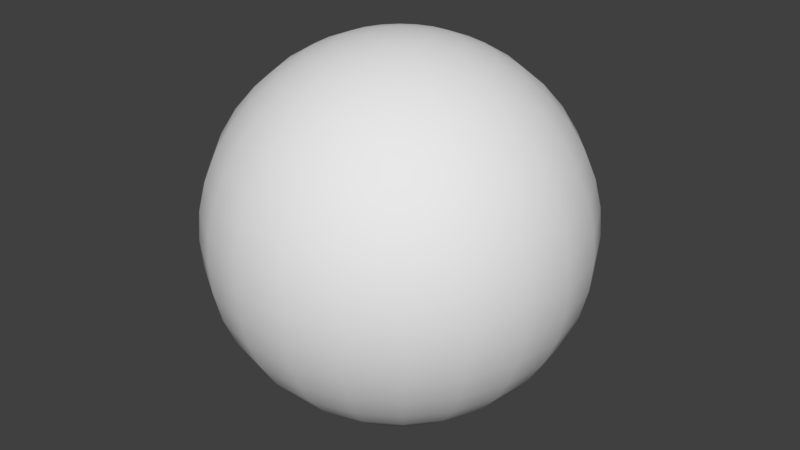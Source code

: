 # Source: reverse_shpere.blend  (saved by Blender 2.77.0; exported with 4.5.12 LTS)
import bpy
from mathutils import Matrix  # noqa: F401  (used for matrix-valued properties, if any)

bpy.ops.wm.read_factory_settings(use_empty=True)
scene = bpy.context.scene
scene.name = 'Scene'

# ---- collections
col_collection_5 = bpy.data.collections.new('Collection 5'); scene.collection.children.link(col_collection_5)

# ---- world
world_world = bpy.data.worlds.new('World'); scene.world = world_world
world_world.color = (0.05088, 0.05088, 0.05088)
world_world.use_sun_shadow = False
world_world.sun_shadow_jitter_overblur = 0.0
world_world.cycles.sampling_method = 'MANUAL'

# ---- meshes
me_sphere_001 = bpy.data.meshes.new('Sphere.001')
me_sphere_001.from_pydata([(-0.891, 0.0, 0.454), (-0.9877, 0.0, 0.1564), (-1.0, 0.0, -1.629e-07), (-0.9877, 0.0, -0.1564), (-0.891, 0.0, -0.454), (-0.1501, 0.04407, 0.9877), (-0.2965, 0.08706, 0.9511), (-0.4356, 0.1279, 0.891), (-0.564, 0.1656, 0.809), (-0.6785, 0.1992, 0.7071), (-0.7762, 0.2279, 0.5878), (-0.8549, 0.251, 0.454), (-0.9125, 0.2679, 0.309), (-0.9477, 0.2783, 0.1564), (-0.9595, 0.2817, -1.629e-07), (-0.9477, 0.2783, -0.1564), (-0.9125, 0.2679, -0.309), (-0.8549, 0.251, -0.454), (-0.7762, 0.2279, -0.5878), (-0.6785, 0.1992, -0.7071), (-0.564, 0.1656, -0.809), (-0.4356, 0.1279, -0.891), (-0.2965, 0.08706, -0.9511), (-0.1501, 0.04407, -0.9877), (-0.1316, 0.08458, 0.9877), (-0.26, 0.1671, 0.9511), (-0.3819, 0.2454, 0.891), (-0.4945, 0.3178, 0.809), (-0.5949, 0.3823, 0.7071), (-0.6806, 0.4374, 0.5878), (-0.7496, 0.4817, 0.454), (-0.8001, 0.5142, 0.309), (-0.8309, 0.534, 0.1564), (-0.8413, 0.5406, -1.629e-07), (-0.8309, 0.534, -0.1564), (-0.8001, 0.5142, -0.309), (-0.7496, 0.4817, -0.454), (-0.6806, 0.4374, -0.5878), (-0.5949, 0.3823, -0.7071), (-0.4945, 0.3178, -0.809), (-0.3819, 0.2454, -0.891), (-0.26, 0.1671, -0.9511), (-0.1316, 0.08457, -0.9877), (-0.1024, 0.1182, 0.9877), (-0.2024, 0.2335, 0.9511), (-0.2973, 0.3431, 0.891), (-0.3849, 0.4442, 0.809), (-0.4631, 0.5344, 0.7071), (-0.5298, 0.6114, 0.5878), (-0.5835, 0.6734, 0.454), (-0.6228, 0.7188, 0.309), (-0.6468, 0.7464, 0.1564), (-0.6549, 0.7558, -1.629e-07), (-0.6468, 0.7464, -0.1564), (-0.6228, 0.7188, -0.309), (-0.5835, 0.6734, -0.454), (-0.5298, 0.6114, -0.5878), (-0.4631, 0.5344, -0.7071), (-0.3849, 0.4442, -0.809), (-0.2973, 0.3431, -0.891), (-0.2024, 0.2335, -0.9511), (-0.1024, 0.1182, -0.9877), (-0.06498, 0.1423, 0.9877), (-0.1284, 0.2811, 0.9511), (-0.1886, 0.413, 0.891), (-0.2442, 0.5347, 0.809), (-0.2937, 0.6432, 0.7071), (-0.3361, 0.7359, 0.5878), (-0.3701, 0.8105, 0.454), (-0.3951, 0.8651, 0.309), (-0.4103, 0.8984, 0.1564), (-0.4154, 0.9096, -1.629e-07), (-0.4103, 0.8984, -0.1564), (-0.3951, 0.8651, -0.309), (-0.3701, 0.8105, -0.454), (-0.3361, 0.7359, -0.5878), (-0.2937, 0.6432, -0.7071), (-0.2442, 0.5347, -0.809), (-0.1886, 0.413, -0.891), (-0.1284, 0.2811, -0.9511), (-0.06498, 0.1423, -0.9877), (-0.02226, 0.1548, 0.9877), (-0.04398, 0.3059, 0.9511), (-0.06461, 0.4494, 0.891), (-0.08365, 0.5818, 0.809), (-0.1006, 0.6999, 0.7071), (-0.1151, 0.8008, 0.5878), (-0.1268, 0.8819, 0.454), (-0.1353, 0.9414, 0.309), (-0.1406, 0.9776, 0.1564), (-0.1423, 0.9898, -1.629e-07), (-0.1406, 0.9776, -0.1564), (-0.1353, 0.9414, -0.309), (-0.1268, 0.8819, -0.454), (-0.1151, 0.8008, -0.5878), (-0.1006, 0.6999, -0.7071), (-0.08365, 0.5818, -0.809), (-0.06461, 0.4494, -0.891), (-0.04398, 0.3059, -0.9511), (-0.02226, 0.1548, -0.9877), (0.02226, 0.1548, 0.9877), (0.04398, 0.3059, 0.9511), (0.06461, 0.4494, 0.891), (0.08365, 0.5818, 0.809), (0.1006, 0.6999, 0.7071), (0.1151, 0.8008, 0.5878), (0.1268, 0.8819, 0.454), (0.1354, 0.9414, 0.309), (0.1406, 0.9776, 0.1564), (0.1423, 0.9898, -1.629e-07), (0.1406, 0.9776, -0.1564), (0.1354, 0.9414, -0.309), (0.1268, 0.8819, -0.454), (0.1151, 0.8008, -0.5878), (0.1006, 0.6999, -0.7071), (0.08365, 0.5818, -0.809), (0.06461, 0.4494, -0.891), (0.04398, 0.3059, -0.9511), (0.02226, 0.1548, -0.9877), (0.06499, 0.1423, 0.9877), (0.1284, 0.2811, 0.9511), (0.1886, 0.413, 0.891), (0.2442, 0.5347, 0.809), (0.2937, 0.6432, 0.7071), (0.3361, 0.7359, 0.5878), (0.3701, 0.8105, 0.454), (0.3951, 0.8651, 0.309), (0.4103, 0.8984, 0.1564), (0.4154, 0.9096, -1.629e-07), (0.4103, 0.8984, -0.1564), (0.3951, 0.8651, -0.309), (0.3701, 0.8105, -0.454), (0.3361, 0.7359, -0.5878), (0.2937, 0.6432, -0.7071), (0.2442, 0.5347, -0.809), (0.1886, 0.413, -0.891), (0.1284, 0.2811, -0.9511), (0.06499, 0.1423, -0.9877), (0.1024, 0.1182, 0.9877), (0.2024, 0.2335, 0.9511), (0.2973, 0.3431, 0.891), (0.3849, 0.4442, 0.809), (0.4631, 0.5344, 0.7071), (0.5298, 0.6114, 0.5878), (0.5835, 0.6734, 0.454), (0.6228, 0.7188, 0.309), (0.6468, 0.7464, 0.1564), (0.6549, 0.7558, -1.629e-07), (0.6468, 0.7464, -0.1564), (0.6228, 0.7188, -0.309), (0.5835, 0.6734, -0.454), (0.5298, 0.6114, -0.5878), (0.4631, 0.5344, -0.7071), (0.3849, 0.4442, -0.809), (0.2973, 0.3431, -0.891), (0.2024, 0.2335, -0.9511), (0.1024, 0.1182, -0.9877), (0.1316, 0.08458, 0.9877), (0.26, 0.1671, 0.9511), (0.3819, 0.2454, 0.891), (0.4945, 0.3178, 0.809), (0.5949, 0.3823, 0.7071), (0.6806, 0.4374, 0.5878), (0.7496, 0.4817, 0.454), (0.8001, 0.5142, 0.309), (0.8309, 0.534, 0.1564), (0.8413, 0.5406, -1.629e-07), (0.8309, 0.534, -0.1564), (0.8001, 0.5142, -0.309), (0.7496, 0.4817, -0.454), (0.6806, 0.4374, -0.5878), (0.5949, 0.3823, -0.7071), (0.4945, 0.3178, -0.809), (0.3819, 0.2454, -0.891), (0.26, 0.1671, -0.9511), (0.1316, 0.08457, -0.9877), (0.1501, 0.04407, 0.9877), (0.2965, 0.08706, 0.9511), (0.4356, 0.1279, 0.891), (0.564, 0.1656, 0.809), (0.6785, 0.1992, 0.7071), (0.7762, 0.2279, 0.5878), (0.8549, 0.251, 0.454), (0.9125, 0.2679, 0.309), (0.9477, 0.2783, 0.1564), (0.9595, 0.2817, -1.629e-07), (0.9477, 0.2783, -0.1564), (0.9125, 0.2679, -0.309), (0.8549, 0.251, -0.454), (0.7762, 0.2279, -0.5878), (0.6785, 0.1992, -0.7071), (0.564, 0.1656, -0.809), (0.4356, 0.1279, -0.891), (0.2965, 0.08706, -0.9511), (0.1501, 0.04407, -0.9877), (0.1564, 2.497e-08, 0.9877), (0.309, 3.243e-08, 0.9511), (0.454, 3.988e-08, 0.891), (0.5878, -2.718e-08, 0.809), (0.7071, 2.623e-09, 0.7071), (0.809, -5.698e-08, 0.5878), (0.891, -8.678e-08, 0.454), (0.9511, -7.188e-08, 0.309), (0.9877, -1.315e-07, 0.1564), (1.0, -1.315e-07, -1.629e-07), (0.9877, -2.209e-07, -0.1564), (0.9511, -4.208e-08, -0.309), (0.891, -1.228e-08, -0.454), (0.809, -1.017e-07, -0.5878), (0.7071, 2.623e-09, -0.7071), (0.5878, 3.243e-08, -0.809), (0.454, 2.497e-08, -0.891), (0.309, -4.827e-09, -0.9511), (0.1564, 1.007e-08, -0.9877), (0.1501, -0.04407, 0.9877), (0.2965, -0.08706, 0.9511), (0.4356, -0.1279, 0.891), (0.564, -0.1656, 0.809), (0.6785, -0.1992, 0.7071), (0.7762, -0.2279, 0.5878), (0.8549, -0.251, 0.454), (0.9125, -0.2679, 0.309), (0.9477, -0.2783, 0.1564), (0.9595, -0.2817, -1.629e-07), (0.9477, -0.2783, -0.1564), (0.9125, -0.2679, -0.309), (0.8549, -0.251, -0.454), (0.7762, -0.2279, -0.5878), (0.6785, -0.1992, -0.7071), (0.564, -0.1656, -0.809), (0.4356, -0.1279, -0.891), (0.2965, -0.08706, -0.9511), (0.1501, -0.04407, -0.9877), (0.1316, -0.08458, 0.9877), (0.26, -0.1671, 0.9511), (0.3819, -0.2454, 0.891), (0.4945, -0.3178, 0.809), (0.5949, -0.3823, 0.7071), (0.6806, -0.4374, 0.5878), (0.7496, -0.4817, 0.454), (0.8001, -0.5142, 0.309), (0.8309, -0.534, 0.1564), (0.8413, -0.5406, -1.629e-07), (0.8309, -0.534, -0.1564), (0.8001, -0.5142, -0.309), (0.7496, -0.4817, -0.454), (0.6806, -0.4374, -0.5878), (0.5949, -0.3823, -0.7071), (0.4945, -0.3178, -0.809), (0.3819, -0.2454, -0.891), (0.26, -0.1671, -0.9511), (0.1316, -0.08457, -0.9877), (0.1024, -0.1182, 0.9877), (0.2024, -0.2335, 0.9511), (0.2973, -0.3431, 0.891), (0.3849, -0.4442, 0.809), (0.4631, -0.5344, 0.7071), (0.5298, -0.6114, 0.5878), (0.5835, -0.6734, 0.454), (0.6228, -0.7188, 0.309), (0.6468, -0.7464, 0.1564), (0.6549, -0.7558, -1.629e-07), (0.6468, -0.7464, -0.1564), (0.6228, -0.7188, -0.309), (0.5835, -0.6734, -0.454), (0.5298, -0.6114, -0.5878), (0.4631, -0.5344, -0.7071), (0.3849, -0.4442, -0.809), (0.2973, -0.3431, -0.891), (0.2024, -0.2335, -0.9511), (0.1024, -0.1182, -0.9877), (8.027e-07, 0.0, -1.0), (0.06499, -0.1423, 0.9877), (0.1284, -0.2811, 0.9511), (0.1886, -0.413, 0.891), (0.2442, -0.5347, 0.809), (0.2937, -0.6432, 0.7071), (0.3361, -0.7359, 0.5878), (0.3701, -0.8105, 0.454), (0.3951, -0.8651, 0.309), (0.4103, -0.8984, 0.1564), (0.4154, -0.9096, -1.629e-07), (0.4103, -0.8984, -0.1564), (0.3951, -0.8651, -0.309), (0.3701, -0.8105, -0.454), (0.3361, -0.7359, -0.5878), (0.2937, -0.6432, -0.7071), (0.2442, -0.5347, -0.809), (0.1886, -0.413, -0.891), (0.1284, -0.2811, -0.9511), (0.06499, -0.1423, -0.9877), (0.02226, -0.1548, 0.9877), (0.04398, -0.3059, 0.9511), (0.06461, -0.4494, 0.891), (0.08365, -0.5818, 0.809), (0.1006, -0.6999, 0.7071), (0.1151, -0.8008, 0.5878), (0.1268, -0.8819, 0.454), (0.1354, -0.9414, 0.309), (0.1406, -0.9776, 0.1564), (0.1423, -0.9898, -1.629e-07), (0.1406, -0.9776, -0.1564), (0.1354, -0.9414, -0.309), (0.1268, -0.8819, -0.454), (0.1151, -0.8008, -0.5878), (0.1006, -0.6999, -0.7071), (0.08365, -0.5818, -0.809), (0.06461, -0.4494, -0.891), (0.04398, -0.3059, -0.9511), (0.02226, -0.1548, -0.9877), (-0.02226, -0.1548, 0.9877), (-0.04398, -0.3059, 0.9511), (-0.06461, -0.4494, 0.891), (-0.08365, -0.5818, 0.809), (-0.1006, -0.6999, 0.7071), (-0.1151, -0.8008, 0.5878), (-0.1268, -0.8819, 0.454), (-0.1353, -0.9414, 0.309), (-0.1406, -0.9776, 0.1564), (-0.1423, -0.9898, -1.629e-07), (-0.1406, -0.9776, -0.1564), (-0.1353, -0.9414, -0.309), (-0.1268, -0.8819, -0.454), (-0.1151, -0.8008, -0.5878), (-0.1006, -0.6999, -0.7071), (-0.08365, -0.5818, -0.809), (-0.06461, -0.4494, -0.891), (-0.04398, -0.3059, -0.9511), (-0.02226, -0.1548, -0.9877), (-0.06498, -0.1423, 0.9877), (-0.1284, -0.2811, 0.9511), (-0.1886, -0.413, 0.891), (-0.2442, -0.5347, 0.809), (-0.2937, -0.6432, 0.7071), (-0.3361, -0.7359, 0.5878), (-0.3701, -0.8105, 0.454), (-0.3951, -0.8651, 0.309), (-0.4103, -0.8984, 0.1564), (-0.4154, -0.9096, -1.629e-07), (-0.4103, -0.8984, -0.1564), (-0.3951, -0.8651, -0.309), (-0.3701, -0.8105, -0.454), (-0.3361, -0.7359, -0.5878), (-0.2937, -0.6432, -0.7071), (-0.2442, -0.5347, -0.809), (-0.1886, -0.413, -0.891), (-0.1284, -0.2811, -0.9511), (-0.06498, -0.1423, -0.9877), (2.77e-07, -6.066e-07, 1.0), (-0.1024, -0.1182, 0.9877), (-0.2024, -0.2335, 0.9511), (-0.2973, -0.3431, 0.891), (-0.3849, -0.4442, 0.809), (-0.4631, -0.5344, 0.7071), (-0.5298, -0.6114, 0.5878), (-0.5835, -0.6734, 0.454), (-0.6228, -0.7188, 0.309), (-0.6468, -0.7464, 0.1564), (-0.6549, -0.7558, -1.629e-07), (-0.6468, -0.7464, -0.1564), (-0.6228, -0.7188, -0.309), (-0.5835, -0.6734, -0.454), (-0.5298, -0.6114, -0.5878), (-0.4631, -0.5344, -0.7071), (-0.3849, -0.4442, -0.809), (-0.2973, -0.3431, -0.891), (-0.2024, -0.2335, -0.9511), (-0.1024, -0.1182, -0.9877), (-0.1316, -0.08458, 0.9877), (-0.26, -0.1671, 0.9511), (-0.3819, -0.2454, 0.891), (-0.4945, -0.3178, 0.809), (-0.5949, -0.3823, 0.7071), (-0.6806, -0.4374, 0.5878), (-0.7496, -0.4817, 0.454), (-0.8001, -0.5142, 0.309), (-0.8309, -0.534, 0.1564), (-0.8413, -0.5406, -1.629e-07), (-0.8309, -0.534, -0.1564), (-0.8001, -0.5142, -0.309), (-0.7496, -0.4817, -0.454), (-0.6806, -0.4374, -0.5878), (-0.5949, -0.3823, -0.7071), (-0.4945, -0.3178, -0.809), (-0.3819, -0.2454, -0.891), (-0.26, -0.1671, -0.9511), (-0.1316, -0.08457, -0.9877), (-0.1501, -0.04407, 0.9877), (-0.2965, -0.08706, 0.9511), (-0.4356, -0.1279, 0.891), (-0.564, -0.1656, 0.809), (-0.6785, -0.1992, 0.7071), (-0.7762, -0.2279, 0.5878), (-0.8549, -0.251, 0.454), (-0.9125, -0.2679, 0.309), (-0.9477, -0.2783, 0.1564), (-0.9595, -0.2817, -1.629e-07), (-0.9477, -0.2783, -0.1564), (-0.9125, -0.2679, -0.309), (-0.8549, -0.251, -0.454), (-0.7762, -0.2279, -0.5878), (-0.6785, -0.1992, -0.7071), (-0.564, -0.1656, -0.809), (-0.4356, -0.1279, -0.891), (-0.2965, -0.08706, -0.9511), (-0.1501, -0.04407, -0.9877), (-0.1564, 2.623e-09, 0.9877), (-0.309, -2.718e-08, 0.9511), (-0.454, -1.228e-08, 0.891), (-0.5878, -2.718e-08, 0.809), (-0.7071, 2.623e-09, 0.7071), (-0.809, 2.623e-09, 0.5878), (-0.9511, -1.017e-07, 0.309), (-0.9511, -4.208e-08, -0.309), (-0.809, 2.623e-09, -0.5878), (-0.7071, 2.623e-09, -0.7071), (-0.5878, -1.228e-08, -0.809), (-0.454, -1.973e-08, -0.891), (-0.309, -1.973e-08, -0.9511), (-0.1564, -8.553e-09, -0.9877)], [], [(417, 21, 20, 416), (2, 14, 13, 1), (408, 7, 6, 407), (418, 22, 21, 417), (3, 15, 14, 2), (409, 8, 7, 408), (419, 23, 22, 418), (413, 16, 15, 3), (410, 9, 8, 409), (271, 23, 419), (4, 17, 16, 413), (411, 10, 9, 410), (414, 18, 17, 4), (0, 11, 10, 411), (415, 19, 18, 414), (412, 12, 11, 0), (406, 5, 348), (416, 20, 19, 415), (1, 13, 12, 412), (407, 6, 5, 406), (16, 35, 34, 15), (9, 28, 27, 8), (271, 42, 23), (17, 36, 35, 16), (10, 29, 28, 9), (18, 37, 36, 17), (11, 30, 29, 10), (19, 38, 37, 18), (12, 31, 30, 11), (5, 24, 348), (20, 39, 38, 19), (13, 32, 31, 12), (6, 25, 24, 5), (21, 40, 39, 20), (14, 33, 32, 13), (7, 26, 25, 6), (22, 41, 40, 21), (15, 34, 33, 14), (8, 27, 26, 7), (23, 42, 41, 22), (31, 50, 49, 30), (24, 43, 348), (39, 58, 57, 38), (32, 51, 50, 31), (25, 44, 43, 24), (40, 59, 58, 39), (33, 52, 51, 32), (26, 45, 44, 25), (41, 60, 59, 40), (34, 53, 52, 33), (27, 46, 45, 26), (42, 61, 60, 41), (35, 54, 53, 34), (28, 47, 46, 27), (271, 61, 42), (36, 55, 54, 35), (29, 48, 47, 28), (37, 56, 55, 36), (30, 49, 48, 29), (38, 57, 56, 37), (46, 65, 64, 45), (61, 80, 79, 60), (54, 73, 72, 53), (47, 66, 65, 46), (271, 80, 61), (55, 74, 73, 54), (48, 67, 66, 47), (56, 75, 74, 55), (49, 68, 67, 48), (57, 76, 75, 56), (50, 69, 68, 49), (43, 62, 348), (58, 77, 76, 57), (51, 70, 69, 50), (44, 63, 62, 43), (59, 78, 77, 58), (52, 71, 70, 51), (45, 64, 63, 44), (60, 79, 78, 59), (53, 72, 71, 52), (76, 95, 94, 75), (69, 88, 87, 68), (62, 81, 348), (77, 96, 95, 76), (70, 89, 88, 69), (63, 82, 81, 62), (78, 97, 96, 77), (71, 90, 89, 70), (64, 83, 82, 63), (79, 98, 97, 78), (72, 91, 90, 71), (65, 84, 83, 64), (80, 99, 98, 79), (73, 92, 91, 72), (66, 85, 84, 65), (271, 99, 80), (74, 93, 92, 73), (67, 86, 85, 66), (75, 94, 93, 74), (68, 87, 86, 67), (98, 117, 116, 97), (91, 110, 109, 90), (84, 103, 102, 83), (99, 118, 117, 98), (92, 111, 110, 91), (85, 104, 103, 84), (271, 118, 99), (93, 112, 111, 92), (86, 105, 104, 85), (94, 113, 112, 93), (87, 106, 105, 86), (95, 114, 113, 94), (88, 107, 106, 87), (81, 100, 348), (96, 115, 114, 95), (89, 108, 107, 88), (82, 101, 100, 81), (97, 116, 115, 96), (90, 109, 108, 89), (83, 102, 101, 82), (113, 132, 131, 112), (106, 125, 124, 105), (114, 133, 132, 113), (107, 126, 125, 106), (100, 119, 348), (115, 134, 133, 114), (108, 127, 126, 107), (101, 120, 119, 100), (116, 135, 134, 115), (109, 128, 127, 108), (102, 121, 120, 101), (117, 136, 135, 116), (110, 129, 128, 109), (103, 122, 121, 102), (118, 137, 136, 117), (111, 130, 129, 110), (104, 123, 122, 103), (271, 137, 118), (112, 131, 130, 111), (105, 124, 123, 104), (128, 147, 146, 127), (121, 140, 139, 120), (136, 155, 154, 135), (129, 148, 147, 128), (122, 141, 140, 121), (137, 156, 155, 136), (130, 149, 148, 129), (123, 142, 141, 122), (271, 156, 137), (131, 150, 149, 130), (124, 143, 142, 123), (132, 151, 150, 131), (125, 144, 143, 124), (133, 152, 151, 132), (126, 145, 144, 125), (119, 138, 348), (134, 153, 152, 133), (127, 146, 145, 126), (120, 139, 138, 119), (135, 154, 153, 134), (143, 162, 161, 142), (151, 170, 169, 150), (144, 163, 162, 143), (152, 171, 170, 151), (145, 164, 163, 144), (138, 157, 348), (153, 172, 171, 152), (146, 165, 164, 145), (139, 158, 157, 138), (154, 173, 172, 153), (147, 166, 165, 146), (140, 159, 158, 139), (155, 174, 173, 154), (148, 167, 166, 147), (141, 160, 159, 140), (156, 175, 174, 155), (149, 168, 167, 148), (142, 161, 160, 141), (271, 175, 156), (150, 169, 168, 149), (158, 177, 176, 157), (173, 192, 191, 172), (166, 185, 184, 165), (159, 178, 177, 158), (174, 193, 192, 173), (167, 186, 185, 166), (160, 179, 178, 159), (175, 194, 193, 174), (168, 187, 186, 167), (161, 180, 179, 160), (271, 194, 175), (169, 188, 187, 168), (162, 181, 180, 161), (170, 189, 188, 169), (163, 182, 181, 162), (171, 190, 189, 170), (164, 183, 182, 163), (157, 176, 348), (172, 191, 190, 171), (165, 184, 183, 164), (188, 207, 206, 187), (181, 200, 199, 180), (189, 208, 207, 188), (182, 201, 200, 181), (190, 209, 208, 189), (183, 202, 201, 182), (176, 195, 348), (191, 210, 209, 190), (184, 203, 202, 183), (177, 196, 195, 176), (192, 211, 210, 191), (185, 204, 203, 184), (178, 197, 196, 177), (193, 212, 211, 192), (186, 205, 204, 185), (179, 198, 197, 178), (194, 213, 212, 193), (187, 206, 205, 186), (180, 199, 198, 179), (271, 213, 194), (203, 222, 221, 202), (196, 215, 214, 195), (211, 230, 229, 210), (204, 223, 222, 203), (197, 216, 215, 196), (212, 231, 230, 211), (205, 224, 223, 204), (198, 217, 216, 197), (213, 232, 231, 212), (206, 225, 224, 205), (199, 218, 217, 198), (271, 232, 213), (207, 226, 225, 206), (200, 219, 218, 199), (208, 227, 226, 207), (201, 220, 219, 200), (209, 228, 227, 208), (202, 221, 220, 201), (195, 214, 348), (210, 229, 228, 209), (218, 237, 236, 217), (271, 251, 232), (226, 245, 244, 225), (219, 238, 237, 218), (227, 246, 245, 226), (220, 239, 238, 219), (228, 247, 246, 227), (221, 240, 239, 220), (214, 233, 348), (229, 248, 247, 228), (222, 241, 240, 221), (215, 234, 233, 214), (230, 249, 248, 229), (223, 242, 241, 222), (216, 235, 234, 215), (231, 250, 249, 230), (224, 243, 242, 223), (217, 236, 235, 216), (232, 251, 250, 231), (225, 244, 243, 224), (233, 252, 348), (248, 267, 266, 247), (241, 260, 259, 240), (234, 253, 252, 233), (249, 268, 267, 248), (242, 261, 260, 241), (235, 254, 253, 234), (250, 269, 268, 249), (243, 262, 261, 242), (236, 255, 254, 235), (251, 270, 269, 250), (244, 263, 262, 243), (237, 256, 255, 236), (271, 270, 251), (245, 264, 263, 244), (238, 257, 256, 237), (246, 265, 264, 245), (239, 258, 257, 238), (247, 266, 265, 246), (240, 259, 258, 239), (270, 290, 289, 269), (263, 283, 282, 262), (256, 276, 275, 255), (271, 290, 270), (264, 284, 283, 263), (257, 277, 276, 256), (265, 285, 284, 264), (258, 278, 277, 257), (266, 286, 285, 265), (259, 279, 278, 258), (252, 272, 348), (267, 287, 286, 266), (260, 280, 279, 259), (253, 273, 272, 252), (268, 288, 287, 267), (261, 281, 280, 260), (254, 274, 273, 253), (269, 289, 288, 268), (262, 282, 281, 261), (255, 275, 274, 254), (286, 305, 304, 285), (279, 298, 297, 278), (272, 291, 348), (287, 306, 305, 286), (280, 299, 298, 279), (273, 292, 291, 272), (288, 307, 306, 287), (281, 300, 299, 280), (274, 293, 292, 273), (289, 308, 307, 288), (282, 301, 300, 281), (275, 294, 293, 274), (290, 309, 308, 289), (283, 302, 301, 282), (276, 295, 294, 275), (271, 309, 290), (284, 303, 302, 283), (277, 296, 295, 276), (285, 304, 303, 284), (278, 297, 296, 277), (301, 320, 319, 300), (294, 313, 312, 293), (309, 328, 327, 308), (302, 321, 320, 301), (295, 314, 313, 294), (271, 328, 309), (303, 322, 321, 302), (296, 315, 314, 295), (304, 323, 322, 303), (297, 316, 315, 296), (305, 324, 323, 304), (298, 317, 316, 297), (291, 310, 348), (306, 325, 324, 305), (299, 318, 317, 298), (292, 311, 310, 291), (307, 326, 325, 306), (300, 319, 318, 299), (293, 312, 311, 292), (308, 327, 326, 307), (316, 335, 334, 315), (324, 343, 342, 323), (317, 336, 335, 316), (310, 329, 348), (325, 344, 343, 324), (318, 337, 336, 317), (311, 330, 329, 310), (326, 345, 344, 325), (319, 338, 337, 318), (312, 331, 330, 311), (327, 346, 345, 326), (320, 339, 338, 319), (313, 332, 331, 312), (328, 347, 346, 327), (321, 340, 339, 320), (314, 333, 332, 313), (271, 347, 328), (322, 341, 340, 321), (315, 334, 333, 314), (323, 342, 341, 322), (331, 351, 350, 330), (346, 366, 365, 345), (339, 359, 358, 338), (332, 352, 351, 331), (347, 367, 366, 346), (340, 360, 359, 339), (333, 353, 352, 332), (271, 367, 347), (341, 361, 360, 340), (334, 354, 353, 333), (342, 362, 361, 341), (335, 355, 354, 334), (343, 363, 362, 342), (336, 356, 355, 335), (329, 349, 348), (344, 364, 363, 343), (337, 357, 356, 336), (330, 350, 349, 329), (345, 365, 364, 344), (338, 358, 357, 337), (362, 381, 380, 361), (355, 374, 373, 354), (363, 382, 381, 362), (356, 375, 374, 355), (349, 368, 348), (364, 383, 382, 363), (357, 376, 375, 356), (350, 369, 368, 349), (365, 384, 383, 364), (358, 377, 376, 357), (351, 370, 369, 350), (366, 385, 384, 365), (359, 378, 377, 358), (352, 371, 370, 351), (367, 386, 385, 366), (360, 379, 378, 359), (353, 372, 371, 352), (271, 386, 367), (361, 380, 379, 360), (354, 373, 372, 353), (377, 396, 395, 376), (370, 389, 388, 369), (385, 404, 403, 384), (378, 397, 396, 377), (371, 390, 389, 370), (386, 405, 404, 385), (379, 398, 397, 378), (372, 391, 390, 371), (271, 405, 386), (380, 399, 398, 379), (373, 392, 391, 372), (381, 400, 399, 380), (374, 393, 392, 373), (382, 401, 400, 381), (375, 394, 393, 374), (368, 387, 348), (383, 402, 401, 382), (376, 395, 394, 375), (369, 388, 387, 368), (384, 403, 402, 383), (392, 411, 410, 391), (400, 414, 4, 399), (393, 0, 411, 392), (401, 415, 414, 400), (394, 412, 0, 393), (387, 406, 348), (402, 416, 415, 401), (395, 1, 412, 394), (388, 407, 406, 387), (403, 417, 416, 402), (396, 2, 1, 395), (389, 408, 407, 388), (404, 418, 417, 403), (397, 3, 2, 396), (390, 409, 408, 389), (405, 419, 418, 404), (398, 413, 3, 397), (391, 410, 409, 390), (271, 419, 405), (399, 4, 413, 398)])
me_sphere_001.polygons.foreach_set('use_smooth', [True] * 440)
me_sphere_001.use_remesh_preserve_volume = False
me_sphere_001.use_remesh_preserve_attributes = False
me_sphere_001.use_mirror_vertex_groups = False
me_sphere_001.update()

# ---- objects
ob_sphere = bpy.data.objects.new('Sphere', me_sphere_001)

# ---- transforms, parenting, visibility, modifiers, constraints
ob_sphere.location = (0.0, 0.0, 0.0)
ob_sphere.lineart.crease_threshold = 0.0

# ---- collection membership
col_collection_5.objects.link(ob_sphere)

# ---- scene / render settings (as saved in the file)
scene.frame_start = 1; scene.frame_end = 250; scene.frame_set(1)
scene.render.engine = 'BLENDER_EEVEE_NEXT'
scene.render.resolution_percentage = 50
scene.render.dither_intensity = 0.0
scene.cycles.use_denoising = False
scene.cycles.samples = 128
scene.cycles.sampling_pattern = 'TABULATED_SOBOL'
scene.cycles.light_sampling_threshold = 0.0
scene.cycles.use_adaptive_sampling = False
scene.cycles.use_light_tree = False
scene.cycles.blur_glossy = 0.0
scene.cycles.sample_clamp_indirect = 0.0
scene.view_settings.view_transform = 'Standard'
bpy.context.view_layer.update()

# ---- added for rendering (the .blend has no active camera and no usable light): camera, sun
cam_auto = bpy.data.cameras.new('AutoCamera')
cam_auto.lens = 50.0
cam_auto.sensor_width = 36.0
cam_auto.clip_end = 1000.0
ob_auto_camera = bpy.data.objects.new('AutoCamera', cam_auto)
scene.collection.objects.link(ob_auto_camera)
ob_auto_camera.location = (3.19424, -3.83308, 2.55539)
ob_auto_camera.rotation_euler = (1.09748, -7.21219e-08, 0.694738)
scene.camera = ob_auto_camera
light_auto_sun = bpy.data.lights.new('AutoSun', 'SUN')
light_auto_sun.energy = 3.0
light_auto_sun.angle = 0.0523599
ob_auto_sun = bpy.data.objects.new('AutoSun', light_auto_sun)
scene.collection.objects.link(ob_auto_sun)
ob_auto_sun.rotation_euler = (0.872665, 0.174533, 0.523599)
bpy.context.view_layer.update()
